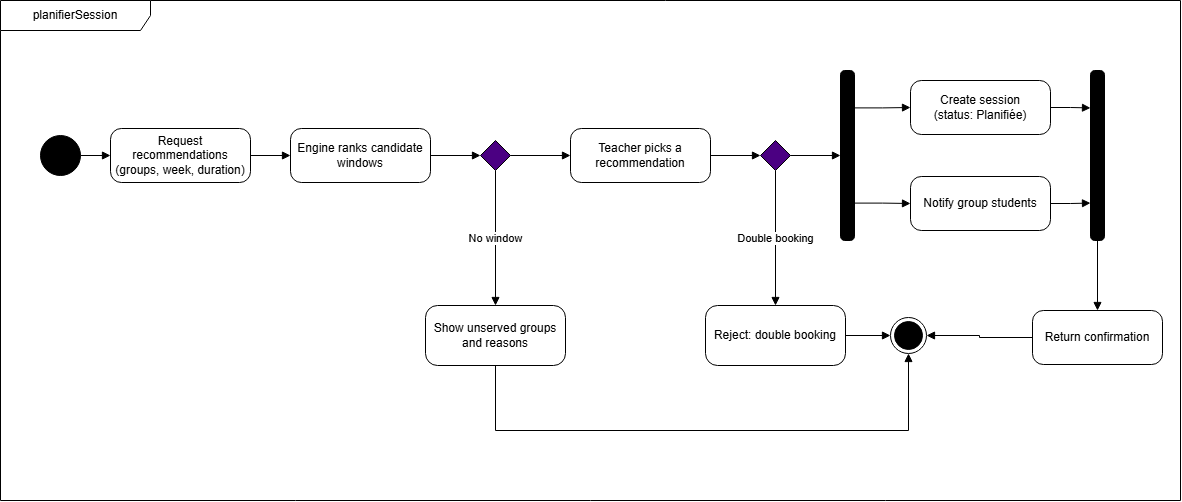

The diagram above was exported from draw.io. Its source (the exported page's mxGraphModel, read from the mxfile embedded in the PNG):
<mxGraphModel dx="1030" dy="562" grid="1" gridSize="10" guides="1" tooltips="1" connect="1" arrows="1" fold="1" page="1" pageScale="1" pageWidth="850" pageHeight="1100" math="0" shadow="0">
  <root>
    <mxCell id="0" />
    <mxCell id="1" parent="0" />
    <mxCell id="uvDx1oZbNhYb_bX58SUP-45" parent="1" style="shape=umlFrame;whiteSpace=wrap;html=1;width=150;height=30;fontStyle=0;" value="planifierSession" vertex="1">
      <mxGeometry height="500" width="1180" y="20" as="geometry" />
    </mxCell>
    <mxCell id="uvDx1oZbNhYb_bX58SUP-46" parent="1" style="ellipse;fillColor=#000000;strokeColor=#000000;" value="" vertex="1">
      <mxGeometry height="40" width="40" x="40" y="155" as="geometry" />
    </mxCell>
    <mxCell id="uvDx1oZbNhYb_bX58SUP-47" parent="1" style="rounded=1;arcSize=20;whiteSpace=wrap;html=1;fillColor=#FFFFFF;strokeColor=#000000;" value="Request recommendations&lt;br&gt;(groups, week, duration)" vertex="1">
      <mxGeometry height="54" width="140" x="110" y="148" as="geometry" />
    </mxCell>
    <mxCell id="uvDx1oZbNhYb_bX58SUP-48" parent="1" style="rounded=1;arcSize=20;whiteSpace=wrap;html=1;" value="Engine ranks candidate windows" vertex="1">
      <mxGeometry height="54" width="140" x="290" y="148" as="geometry" />
    </mxCell>
    <mxCell id="uvDx1oZbNhYb_bX58SUP-49" parent="1" style="rhombus;fillColor=#4B0082;strokeColor=#000000;" value="" vertex="1">
      <mxGeometry height="30" width="30" x="480" y="160" as="geometry" />
    </mxCell>
    <mxCell id="uvDx1oZbNhYb_bX58SUP-50" parent="1" style="rounded=1;arcSize=20;whiteSpace=wrap;html=1;" value="Teacher picks a recommendation" vertex="1">
      <mxGeometry height="54" width="140" x="570" y="148" as="geometry" />
    </mxCell>
    <mxCell id="uvDx1oZbNhYb_bX58SUP-51" parent="1" style="rhombus;fillColor=#4B0082;strokeColor=#000000;" value="" vertex="1">
      <mxGeometry height="30" width="30" x="760" y="160" as="geometry" />
    </mxCell>
    <mxCell id="uvDx1oZbNhYb_bX58SUP-52" parent="1" style="rounded=1;arcSize=30;fillColor=#000000;strokeColor=#000000;" value="" vertex="1">
      <mxGeometry height="170" width="14" x="840" y="90" as="geometry" />
    </mxCell>
    <mxCell id="uvDx1oZbNhYb_bX58SUP-53" parent="1" style="rounded=1;arcSize=20;whiteSpace=wrap;html=1;" value="Create session&lt;br&gt;(status: Planifiée)" vertex="1">
      <mxGeometry height="54" width="140" x="910" y="100" as="geometry" />
    </mxCell>
    <mxCell id="uvDx1oZbNhYb_bX58SUP-54" parent="1" style="rounded=1;arcSize=20;whiteSpace=wrap;html=1;" value="Notify group students" vertex="1">
      <mxGeometry height="54" width="140" x="910" y="196" as="geometry" />
    </mxCell>
    <mxCell id="uvDx1oZbNhYb_bX58SUP-55" parent="1" style="rounded=1;arcSize=30;fillColor=#000000;strokeColor=#000000;" value="" vertex="1">
      <mxGeometry height="170" width="14" x="1090" y="90" as="geometry" />
    </mxCell>
    <mxCell id="uvDx1oZbNhYb_bX58SUP-56" parent="1" style="rounded=1;arcSize=20;whiteSpace=wrap;html=1;" value="Return confirmation" vertex="1">
      <mxGeometry height="54" width="130" x="1032" y="330" as="geometry" />
    </mxCell>
    <mxCell id="uvDx1oZbNhYb_bX58SUP-57" parent="1" style="rounded=1;arcSize=20;whiteSpace=wrap;html=1;" value="Show unserved groups&lt;br&gt;and reasons" vertex="1">
      <mxGeometry height="60" width="140" x="425" y="325" as="geometry" />
    </mxCell>
    <mxCell id="uvDx1oZbNhYb_bX58SUP-58" parent="1" style="rounded=1;arcSize=20;whiteSpace=wrap;html=1;" value="Reject: double booking" vertex="1">
      <mxGeometry height="60" width="140" x="705" y="325" as="geometry" />
    </mxCell>
    <mxCell id="uvDx1oZbNhYb_bX58SUP-59" parent="1" style="ellipse;shape=endState;fillColor=#000000;strokeColor=#000000;" value="" vertex="1">
      <mxGeometry height="36" width="36" x="890" y="337" as="geometry" />
    </mxCell>
    <mxCell id="uvDx1oZbNhYb_bX58SUP-60" edge="1" parent="1" source="uvDx1oZbNhYb_bX58SUP-46" style="edgeStyle=orthogonalEdgeStyle;rounded=0;html=1;endArrow=block;endFill=1;" target="uvDx1oZbNhYb_bX58SUP-47">
      <mxGeometry relative="1" as="geometry" />
    </mxCell>
    <mxCell id="uvDx1oZbNhYb_bX58SUP-61" edge="1" parent="1" source="uvDx1oZbNhYb_bX58SUP-47" style="edgeStyle=orthogonalEdgeStyle;rounded=0;html=1;endArrow=block;endFill=1;" target="uvDx1oZbNhYb_bX58SUP-48">
      <mxGeometry relative="1" as="geometry" />
    </mxCell>
    <mxCell id="uvDx1oZbNhYb_bX58SUP-62" edge="1" parent="1" source="uvDx1oZbNhYb_bX58SUP-48" style="edgeStyle=orthogonalEdgeStyle;rounded=0;html=1;endArrow=block;endFill=1;" target="uvDx1oZbNhYb_bX58SUP-49">
      <mxGeometry relative="1" as="geometry" />
    </mxCell>
    <mxCell id="uvDx1oZbNhYb_bX58SUP-63" edge="1" parent="1" source="uvDx1oZbNhYb_bX58SUP-49" style="edgeStyle=orthogonalEdgeStyle;rounded=0;html=1;endArrow=block;endFill=1;" target="uvDx1oZbNhYb_bX58SUP-50">
      <mxGeometry relative="1" as="geometry" />
    </mxCell>
    <mxCell id="uvDx1oZbNhYb_bX58SUP-64" edge="1" parent="1" source="uvDx1oZbNhYb_bX58SUP-49" style="edgeStyle=orthogonalEdgeStyle;rounded=0;html=1;endArrow=block;endFill=1;labelBackgroundColor=#ffffff;exitX=0.5;exitY=1;entryX=0.5;entryY=0;" target="uvDx1oZbNhYb_bX58SUP-57" value="No window">
      <mxGeometry relative="1" as="geometry" />
    </mxCell>
    <mxCell id="uvDx1oZbNhYb_bX58SUP-65" edge="1" parent="1" source="uvDx1oZbNhYb_bX58SUP-50" style="edgeStyle=orthogonalEdgeStyle;rounded=0;html=1;endArrow=block;endFill=1;" target="uvDx1oZbNhYb_bX58SUP-51">
      <mxGeometry relative="1" as="geometry" />
    </mxCell>
    <mxCell id="uvDx1oZbNhYb_bX58SUP-66" edge="1" parent="1" source="uvDx1oZbNhYb_bX58SUP-51" style="edgeStyle=orthogonalEdgeStyle;rounded=0;html=1;endArrow=block;endFill=1;labelBackgroundColor=#ffffff;exitX=0.5;exitY=1;entryX=0.5;entryY=0;" target="uvDx1oZbNhYb_bX58SUP-58" value="Double booking">
      <mxGeometry relative="1" as="geometry" />
    </mxCell>
    <mxCell id="uvDx1oZbNhYb_bX58SUP-67" edge="1" parent="1" source="uvDx1oZbNhYb_bX58SUP-51" style="edgeStyle=orthogonalEdgeStyle;rounded=0;html=1;endArrow=block;endFill=1;exitX=1;exitY=0.5;entryX=0;entryY=0.5;" target="uvDx1oZbNhYb_bX58SUP-52">
      <mxGeometry relative="1" as="geometry" />
    </mxCell>
    <mxCell id="uvDx1oZbNhYb_bX58SUP-68" edge="1" parent="1" source="uvDx1oZbNhYb_bX58SUP-52" style="edgeStyle=orthogonalEdgeStyle;rounded=0;html=1;endArrow=block;endFill=1;exitX=1;exitY=0.22;entryX=0;entryY=0.5;" target="uvDx1oZbNhYb_bX58SUP-53">
      <mxGeometry relative="1" as="geometry" />
    </mxCell>
    <mxCell id="uvDx1oZbNhYb_bX58SUP-69" edge="1" parent="1" source="uvDx1oZbNhYb_bX58SUP-52" style="edgeStyle=orthogonalEdgeStyle;rounded=0;html=1;endArrow=block;endFill=1;exitX=1;exitY=0.78;entryX=0;entryY=0.5;" target="uvDx1oZbNhYb_bX58SUP-54">
      <mxGeometry relative="1" as="geometry" />
    </mxCell>
    <mxCell id="uvDx1oZbNhYb_bX58SUP-70" edge="1" parent="1" source="uvDx1oZbNhYb_bX58SUP-53" style="edgeStyle=orthogonalEdgeStyle;rounded=0;html=1;endArrow=block;endFill=1;exitX=1;exitY=0.5;entryX=0;entryY=0.22;" target="uvDx1oZbNhYb_bX58SUP-55">
      <mxGeometry relative="1" as="geometry" />
    </mxCell>
    <mxCell id="uvDx1oZbNhYb_bX58SUP-71" edge="1" parent="1" source="uvDx1oZbNhYb_bX58SUP-54" style="edgeStyle=orthogonalEdgeStyle;rounded=0;html=1;endArrow=block;endFill=1;exitX=1;exitY=0.5;entryX=0;entryY=0.78;" target="uvDx1oZbNhYb_bX58SUP-55">
      <mxGeometry relative="1" as="geometry" />
    </mxCell>
    <mxCell id="uvDx1oZbNhYb_bX58SUP-72" edge="1" parent="1" source="uvDx1oZbNhYb_bX58SUP-55" style="edgeStyle=orthogonalEdgeStyle;rounded=0;html=1;endArrow=block;endFill=1;exitX=0.5;exitY=1;entryX=0.5;entryY=0;" target="uvDx1oZbNhYb_bX58SUP-56">
      <mxGeometry relative="1" as="geometry" />
    </mxCell>
    <mxCell id="uvDx1oZbNhYb_bX58SUP-73" edge="1" parent="1" source="uvDx1oZbNhYb_bX58SUP-56" style="edgeStyle=orthogonalEdgeStyle;rounded=0;html=1;endArrow=block;endFill=1;exitX=0;exitY=0.5;entryX=1;entryY=0.5;" target="uvDx1oZbNhYb_bX58SUP-59">
      <mxGeometry relative="1" as="geometry" />
    </mxCell>
    <mxCell id="uvDx1oZbNhYb_bX58SUP-74" edge="1" parent="1" source="uvDx1oZbNhYb_bX58SUP-58" style="edgeStyle=orthogonalEdgeStyle;rounded=0;html=1;endArrow=block;endFill=1;exitX=1;exitY=0.5;entryX=0;entryY=0.5;" target="uvDx1oZbNhYb_bX58SUP-59">
      <mxGeometry relative="1" as="geometry" />
    </mxCell>
    <mxCell id="uvDx1oZbNhYb_bX58SUP-75" edge="1" parent="1" source="uvDx1oZbNhYb_bX58SUP-57" style="edgeStyle=orthogonalEdgeStyle;rounded=0;html=1;endArrow=block;endFill=1;exitX=0.5;exitY=1;entryX=0.5;entryY=1;" target="uvDx1oZbNhYb_bX58SUP-59">
      <mxGeometry relative="1" as="geometry">
        <Array as="points">
          <mxPoint x="495" y="450" />
          <mxPoint x="908" y="450" />
        </Array>
      </mxGeometry>
    </mxCell>
  </root>
</mxGraphModel>